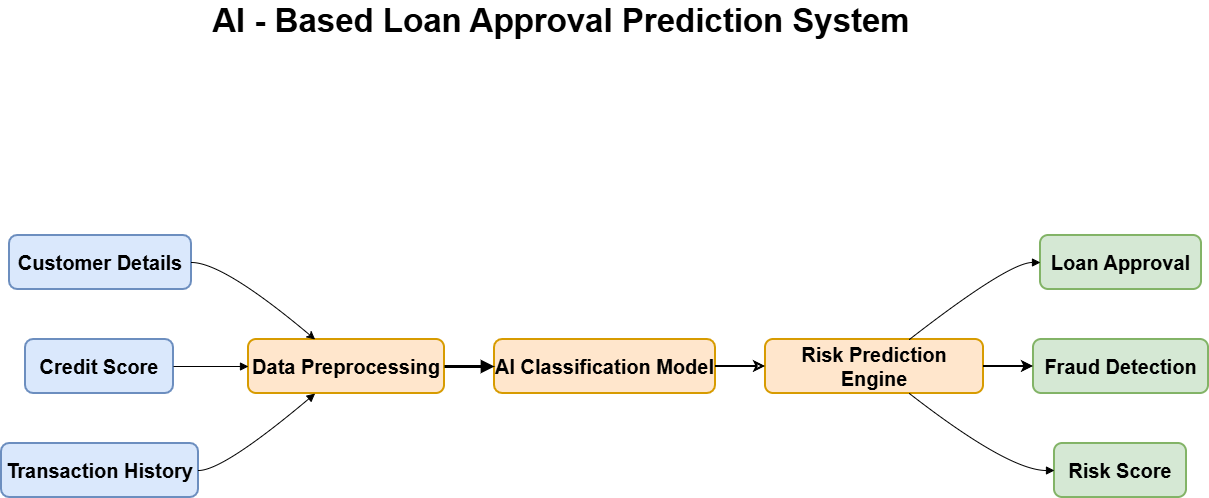

The diagram above was exported from draw.io. Its source (the exported page's mxGraphModel, read from the mxfile embedded in the PNG):
<mxGraphModel dx="1545" dy="882" grid="1" gridSize="10" guides="1" tooltips="1" connect="1" arrows="1" fold="1" page="1" pageScale="1" pageWidth="850" pageHeight="1100" math="0" shadow="0">
  <root>
    <mxCell id="0" />
    <mxCell id="1" parent="0" />
    <mxCell id="muYiThdE1PkWnvtEFwNz-2" parent="1" style="whiteSpace=wrap;strokeWidth=2;fillColor=#dae8fc;strokeColor=#6c8ebf;fontSize=20;fontStyle=1;rounded=1;" value="Customer Details" vertex="1">
      <mxGeometry height="54" width="182" x="318" y="280" as="geometry" />
    </mxCell>
    <mxCell id="muYiThdE1PkWnvtEFwNz-3" parent="1" style="whiteSpace=wrap;strokeWidth=2;fillColor=#ffe6cc;strokeColor=#d79b00;fontSize=20;fontStyle=1;rounded=1;" value="Data Preprocessing" vertex="1">
      <mxGeometry height="54" width="196" x="557" y="384" as="geometry" />
    </mxCell>
    <mxCell id="muYiThdE1PkWnvtEFwNz-4" parent="1" style="whiteSpace=wrap;strokeWidth=2;fillColor=#dae8fc;strokeColor=#6c8ebf;fontSize=20;fontStyle=1;rounded=1;" value="Credit Score" vertex="1">
      <mxGeometry height="54" width="148" x="334" y="384" as="geometry" />
    </mxCell>
    <mxCell id="muYiThdE1PkWnvtEFwNz-5" parent="1" style="whiteSpace=wrap;strokeWidth=2;fillColor=#dae8fc;strokeColor=#6c8ebf;fontSize=20;fontStyle=1;rounded=1;" value="Transaction History" vertex="1">
      <mxGeometry height="54" width="197" x="310" y="488" as="geometry" />
    </mxCell>
    <mxCell id="muYiThdE1PkWnvtEFwNz-6" parent="1" style="whiteSpace=wrap;strokeWidth=2;fillColor=#ffe6cc;strokeColor=#d79b00;fontSize=20;fontStyle=1;rounded=1;" value="AI Classification Model" vertex="1">
      <mxGeometry height="54" width="221" x="803" y="384" as="geometry" />
    </mxCell>
    <mxCell id="muYiThdE1PkWnvtEFwNz-7" parent="1" style="whiteSpace=wrap;strokeWidth=2;fillColor=#ffe6cc;strokeColor=#d79b00;fontSize=20;fontStyle=1;rounded=1;" value="Risk Prediction Engine" vertex="1">
      <mxGeometry height="54" width="218" x="1074" y="384" as="geometry" />
    </mxCell>
    <mxCell id="muYiThdE1PkWnvtEFwNz-8" parent="1" style="whiteSpace=wrap;strokeWidth=2;fillColor=#d5e8d4;strokeColor=#82b366;fontSize=20;fontStyle=1;rounded=1;" value="Loan Approval" vertex="1">
      <mxGeometry height="54" width="161" x="1349" y="280" as="geometry" />
    </mxCell>
    <mxCell id="muYiThdE1PkWnvtEFwNz-9" parent="1" style="whiteSpace=wrap;strokeWidth=2;fillColor=#d5e8d4;strokeColor=#82b366;fontSize=20;fontStyle=1;rounded=1;" value="Fraud Detection" vertex="1">
      <mxGeometry height="54" width="175" x="1342" y="384" as="geometry" />
    </mxCell>
    <mxCell id="muYiThdE1PkWnvtEFwNz-10" parent="1" style="whiteSpace=wrap;strokeWidth=2;fillColor=#d5e8d4;strokeColor=#82b366;fontSize=20;fontStyle=1;rounded=1;" value="Risk Score" vertex="1">
      <mxGeometry height="54" width="132" x="1363" y="488" as="geometry" />
    </mxCell>
    <mxCell id="muYiThdE1PkWnvtEFwNz-11" edge="1" parent="1" source="muYiThdE1PkWnvtEFwNz-2" style="curved=1;startArrow=none;endArrow=classic;exitX=1;exitY=0.5;entryX=0.34;entryY=0;rounded=1;endFill=1;" target="muYiThdE1PkWnvtEFwNz-3" value="">
      <mxGeometry relative="1" as="geometry">
        <Array as="points">
          <mxPoint x="532" y="307" />
        </Array>
      </mxGeometry>
    </mxCell>
    <mxCell id="muYiThdE1PkWnvtEFwNz-12" edge="1" parent="1" source="muYiThdE1PkWnvtEFwNz-4" style="curved=1;startArrow=none;endArrow=block;exitX=1.01;exitY=0.5;entryX=0;entryY=0.5;rounded=1;" target="muYiThdE1PkWnvtEFwNz-3" value="">
      <mxGeometry relative="1" as="geometry">
        <Array as="points" />
      </mxGeometry>
    </mxCell>
    <mxCell id="muYiThdE1PkWnvtEFwNz-13" edge="1" parent="1" source="muYiThdE1PkWnvtEFwNz-5" style="curved=1;startArrow=none;endArrow=block;exitX=1;exitY=0.5;entryX=0.34;entryY=1;rounded=1;" target="muYiThdE1PkWnvtEFwNz-3" value="">
      <mxGeometry relative="1" as="geometry">
        <Array as="points">
          <mxPoint x="532" y="515" />
        </Array>
      </mxGeometry>
    </mxCell>
    <mxCell id="muYiThdE1PkWnvtEFwNz-14" edge="1" parent="1" source="muYiThdE1PkWnvtEFwNz-3" style="curved=1;startArrow=none;endArrow=block;exitX=1;exitY=0.5;entryX=0;entryY=0.5;rounded=1;strokeWidth=3;endFill=1;" target="muYiThdE1PkWnvtEFwNz-6" value="">
      <mxGeometry relative="1" as="geometry">
        <Array as="points" />
      </mxGeometry>
    </mxCell>
    <mxCell id="muYiThdE1PkWnvtEFwNz-15" edge="1" parent="1" source="muYiThdE1PkWnvtEFwNz-6" style="curved=1;startArrow=none;endArrow=classic;exitX=1;exitY=0.5;entryX=0;entryY=0.5;rounded=1;endFill=0;strokeWidth=2;" target="muYiThdE1PkWnvtEFwNz-7" value="">
      <mxGeometry relative="1" as="geometry">
        <Array as="points" />
      </mxGeometry>
    </mxCell>
    <mxCell id="muYiThdE1PkWnvtEFwNz-16" edge="1" parent="1" source="muYiThdE1PkWnvtEFwNz-7" style="curved=1;startArrow=none;endArrow=block;exitX=0.66;exitY=0;entryX=0;entryY=0.5;rounded=1;" target="muYiThdE1PkWnvtEFwNz-8" value="">
      <mxGeometry relative="1" as="geometry">
        <Array as="points">
          <mxPoint x="1317" y="307" />
        </Array>
      </mxGeometry>
    </mxCell>
    <mxCell id="muYiThdE1PkWnvtEFwNz-17" edge="1" parent="1" source="muYiThdE1PkWnvtEFwNz-7" style="curved=1;startArrow=none;endArrow=classic;exitX=1;exitY=0.5;entryX=0;entryY=0.5;rounded=1;endFill=1;strokeWidth=2;" target="muYiThdE1PkWnvtEFwNz-9" value="">
      <mxGeometry relative="1" as="geometry">
        <Array as="points" />
      </mxGeometry>
    </mxCell>
    <mxCell id="muYiThdE1PkWnvtEFwNz-18" edge="1" parent="1" source="muYiThdE1PkWnvtEFwNz-7" style="curved=1;startArrow=none;endArrow=block;exitX=0.66;exitY=1;entryX=0;entryY=0.5;rounded=1;" target="muYiThdE1PkWnvtEFwNz-10" value="">
      <mxGeometry relative="1" as="geometry">
        <Array as="points">
          <mxPoint x="1317" y="515" />
        </Array>
      </mxGeometry>
    </mxCell>
    <mxCell id="muYiThdE1PkWnvtEFwNz-21" parent="1" style="text;html=1;whiteSpace=wrap;strokeColor=none;fillColor=none;align=center;verticalAlign=middle;rounded=0;fontSize=33;fontStyle=1" value="AI - Based Loan Approval Prediction System" vertex="1">
      <mxGeometry height="30" width="700" x="520" y="50" as="geometry" />
    </mxCell>
  </root>
</mxGraphModel>